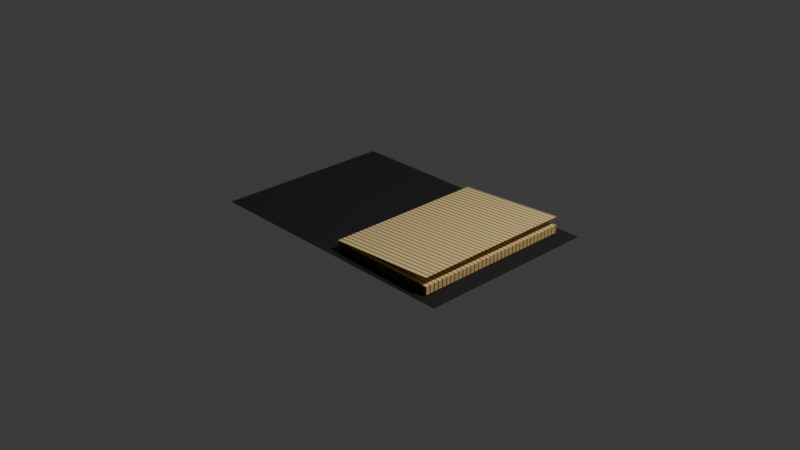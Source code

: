 # Source: 4_2_GeometryNodesPractice1_August30th2024_page_turn.blend  (saved by Blender 4.2.66; exported with 4.5.12 LTS)
import bpy
from mathutils import Matrix  # noqa: F401  (used for matrix-valued properties, if any)

bpy.ops.wm.read_factory_settings(use_empty=True)
scene = bpy.context.scene
scene.name = 'Scene'

# ---- collections
col_collection = bpy.data.collections.new('Collection'); scene.collection.children.link(col_collection)

# ---- materials (node trees are filled in below, after node groups)
mat_cover = bpy.data.materials.new('Cover')
mat_page_material = bpy.data.materials.new('Page Material')

# ---- node groups
ng_getgeometrywidthx = bpy.data.node_groups.new('GetGeometryWidthX', 'GeometryNodeTree')
_s = ng_getgeometrywidthx.interface.new_socket(name='Width', in_out='OUTPUT', socket_type='NodeSocketFloat')
_s = ng_getgeometrywidthx.interface.new_socket(name='Geometry', in_out='INPUT', socket_type='NodeSocketGeometry')
_s = ng_getgeometrywidthx.interface.new_socket(name='Output Scale', in_out='INPUT', socket_type='NodeSocketFloat')
_s.default_value = 1.0
_s.min_value = -1e+04
_s.max_value = 1e+04
_N = ng_getgeometrywidthx.nodes; _L = ng_getgeometrywidthx.links
n0 = _N.new('NodeGroupOutput'); n0.name = 'Group Output'; n0.location = (547, 20)
n1 = _N.new('NodeGroupInput'); n1.name = 'Group Input'; n1.location = (-372, 0)
n2 = _N.new('GeometryNodeAttributeStatistic'); n2.name = 'Attribute Statistic'; n2.location = (172, 170)
n3 = _N.new('GeometryNodeInputPosition'); n3.name = 'Position.001'; n3.location = (-172, -170)
n4 = _N.new('ShaderNodeSeparateXYZ'); n4.name = 'Separate XYZ'; n4.location = (-7, -100)
n5 = _N.new('ShaderNodeMath'); n5.name = 'Math'; n5.location = (367, 61)
n5.operation = 'MULTIPLY'
_L.new(n4.outputs[0], n2.inputs[2])
_L.new(n3.outputs[0], n4.inputs[0])
_L.new(n1.outputs[0], n2.inputs[0])
_L.new(n5.outputs[0], n0.inputs[0])
_L.new(n2.outputs[5], n5.inputs[0])
_L.new(n1.outputs[1], n5.inputs[1])
n0.is_active_output = True
ng_getgeometryheighty = bpy.data.node_groups.new('GetGeometryHeightY', 'GeometryNodeTree')
_s = ng_getgeometryheighty.interface.new_socket(name='Height', in_out='OUTPUT', socket_type='NodeSocketFloat')
_s = ng_getgeometryheighty.interface.new_socket(name='Geometry', in_out='INPUT', socket_type='NodeSocketGeometry')
_s = ng_getgeometryheighty.interface.new_socket(name='Output Scale', in_out='INPUT', socket_type='NodeSocketFloat')
_s.default_value = 1.0
_s.min_value = -1e+04
_s.max_value = 1e+04
_N = ng_getgeometryheighty.nodes; _L = ng_getgeometryheighty.links
n0 = _N.new('NodeGroupOutput'); n0.name = 'Group Output'; n0.location = (532, 0)
n1 = _N.new('NodeGroupInput'); n1.name = 'Group Input'; n1.location = (-372, 0)
n2 = _N.new('GeometryNodeAttributeStatistic'); n2.name = 'Attribute Statistic'; n2.location = (172, 170)
n3 = _N.new('GeometryNodeInputPosition'); n3.name = 'Position.001'; n3.location = (-172, -170)
n4 = _N.new('ShaderNodeSeparateXYZ'); n4.name = 'Separate XYZ'; n4.location = (-7, -100)
n5 = _N.new('ShaderNodeMath'); n5.name = 'Math'; n5.location = (352, 27)
n5.operation = 'MULTIPLY'
_L.new(n4.outputs[1], n2.inputs[2])
_L.new(n3.outputs[0], n4.inputs[0])
_L.new(n1.outputs[0], n2.inputs[0])
_L.new(n5.outputs[0], n0.inputs[0])
_L.new(n2.outputs[5], n5.inputs[0])
_L.new(n1.outputs[1], n5.inputs[1])
n0.is_active_output = True
ng_angletoradians = bpy.data.node_groups.new('AngleToRadians', 'GeometryNodeTree')
_s = ng_angletoradians.interface.new_socket(name='Radians', in_out='OUTPUT', socket_type='NodeSocketFloat')
_s = ng_angletoradians.interface.new_socket(name='Angle', in_out='INPUT', socket_type='NodeSocketFloat')
_s.default_value = 0.5
_s.min_value = -1e+04
_s.max_value = 1e+04
_N = ng_angletoradians.nodes; _L = ng_angletoradians.links
n0 = _N.new('NodeGroupOutput'); n0.name = 'Group Output'; n0.location = (271, 0)
n1 = _N.new('NodeGroupInput'); n1.name = 'Group Input'; n1.location = (-281, 0)
n2 = _N.new('ShaderNodeMath'); n2.name = 'Math.014'; n2.location = (-81, -20)
n2.operation = 'DIVIDE'
n2.inputs[1].default_value = 360.0
n3 = _N.new('ShaderNodeMath'); n3.name = 'Math.015'; n3.location = (81, 20)
n3.operation = 'MULTIPLY'
n3.inputs[1].default_value = 6.283
_L.new(n2.outputs[0], n3.inputs[0])
_L.new(n1.outputs[0], n2.inputs[0])
_L.new(n3.outputs[0], n0.inputs[0])
n0.is_active_output = True
ng_createstackwithattribute = bpy.data.node_groups.new('CreateStackWithAttribute', 'GeometryNodeTree')
_s = ng_createstackwithattribute.interface.new_socket(name='Geometry', in_out='OUTPUT', socket_type='NodeSocketGeometry')
_s = ng_createstackwithattribute.interface.new_socket(name='Line Geometry', in_out='INPUT', socket_type='NodeSocketGeometry')
_s = ng_createstackwithattribute.interface.new_socket(name='Page Geometry', in_out='INPUT', socket_type='NodeSocketGeometry')
_N = ng_createstackwithattribute.nodes; _L = ng_createstackwithattribute.links
n0 = _N.new('NodeGroupOutput'); n0.name = 'Group Output'; n0.location = (852, 0)
n1 = _N.new('NodeGroupInput'); n1.name = 'Group Input'; n1.location = (-862, 0)
n2 = _N.new('GeometryNodeStoreNamedAttribute'); n2.name = 'Store Named Attribute.001'; n2.location = (-92, 128)
n2.width = 211
n2.data_type = 'INT'
n2.inputs[2].default_value = '_element_index'
n3 = _N.new('GeometryNodeDuplicateElements'); n3.name = 'Duplicate Elements'; n3.location = (-293, 114)
n3.domain = 'FACE'
n4 = _N.new('GeometryNodeRepeatInput'); n4.name = 'Repeat Input'; n4.location = (-481, 301)
n4.inputs[2].default_value = 0
n5 = _N.new('GeometryNodeRepeatOutput'); n5.name = 'Repeat Output'; n5.location = (662, 336)
n5.repeat_items.clear()
_it = n5.repeat_items.new('GEOMETRY', 'Geometry')
_it = n5.repeat_items.new('INT', 'index')
n6 = _N.new('GeometryNodeJoinGeometry'); n6.name = 'Join Geometry.001'; n6.location = (440, 324)
n7 = _N.new('GeometryNodeAttributeDomainSize'); n7.name = 'Domain Size'; n7.location = (-661, 156)
n8 = _N.new('ShaderNodeMath'); n8.name = 'Math'; n8.location = (20, -80)
n8.inputs[1].default_value = 1.0
n9 = _N.new('GeometryNodeSampleIndex'); n9.name = 'Sample Index'; n9.location = (-193, -214)
n9.data_type = 'FLOAT_VECTOR'
n10 = _N.new('GeometryNodeInputPosition'); n10.name = 'Position'; n10.location = (-417, -336)
n11 = _N.new('GeometryNodeTransform'); n11.name = 'Transform Geometry.002'; n11.location = (192, 208)
n4.pair_with_output(n5)
_L.new(n4.outputs[2], n2.inputs[3])
_L.new(n6.outputs[0], n5.inputs[0])
_L.new(n2.outputs[0], n11.inputs[0])
_L.new(n4.outputs[1], n6.inputs[0])
_L.new(n3.outputs[0], n2.inputs[0])
_L.new(n7.outputs[0], n4.inputs[0])
_L.new(n4.outputs[2], n9.inputs[2])
_L.new(n4.outputs[2], n8.inputs[0])
_L.new(n11.outputs[0], n6.inputs[0])
_L.new(n8.outputs[0], n5.inputs[1])
_L.new(n10.outputs[0], n9.inputs[1])
_L.new(n9.outputs[0], n11.inputs[1])
_L.new(n1.outputs[0], n7.inputs[0])
_L.new(n1.outputs[0], n9.inputs[0])
_L.new(n1.outputs[1], n3.inputs[0])
_L.new(n5.outputs[0], n0.inputs[0])
n0.is_active_output = True
ng_separateandtransformelement = bpy.data.node_groups.new('SeparateAndTransformElement', 'GeometryNodeTree')
_s = ng_separateandtransformelement.interface.new_socket(name='Geometry', in_out='OUTPUT', socket_type='NodeSocketGeometry')
_s = ng_separateandtransformelement.interface.new_socket(name='Geometry', in_out='INPUT', socket_type='NodeSocketGeometry')
_s = ng_separateandtransformelement.interface.new_socket(name='element index', in_out='INPUT', socket_type='NodeSocketInt')
_s = ng_separateandtransformelement.interface.new_socket(name='Translation', in_out='INPUT', socket_type='NodeSocketVector')
_s.subtype = 'TRANSLATION'
_s = ng_separateandtransformelement.interface.new_socket(name='Rotation', in_out='INPUT', socket_type='NodeSocketRotation')
_s = ng_separateandtransformelement.interface.new_socket(name='Scale', in_out='INPUT', socket_type='NodeSocketVector')
_s.subtype = 'XYZ'
_s.default_value = (1.0, 1.0, 1.0)
_s = ng_separateandtransformelement.interface.new_socket(name='Center', in_out='INPUT', socket_type='NodeSocketVector')
_s.default_value = (0.0, 0.0, 0.06)
_N = ng_separateandtransformelement.nodes; _L = ng_separateandtransformelement.links
n0 = _N.new('NodeGroupOutput'); n0.name = 'Group Output'; n0.location = (996, 19)
n1 = _N.new('NodeGroupInput'); n1.name = 'Group Input'; n1.location = (-555, 0)
n2 = _N.new('GeometryNodeInputNamedAttribute'); n2.name = 'Named Attribute'; n2.location = (-355, -122)
n2.data_type = 'INT'
n2.inputs[0].default_value = '_element_index'
n3 = _N.new('FunctionNodeCompare'); n3.name = 'Compare.001'; n3.location = (-188, -50)
n3.operation = 'EQUAL'
n3.data_type = 'INT'
n4 = _N.new('GeometryNodeSeparateGeometry'); n4.name = 'Separate Geometry.001'; n4.location = (-7, 61)
n4.domain = 'EDGE'
n5 = _N.new('GeometryNodeTransform'); n5.name = 'Transform Geometry.002'; n5.location = (193, 107)
n6 = _N.new('GeometryNodeJoinGeometry'); n6.name = 'Join Geometry.001'; n6.location = (702, 15)
n7 = _N.new('GeometryNodeSetPosition'); n7.name = 'Set Position'; n7.location = (485, 156)
n8 = _N.new('GeometryNodeInputPosition'); n8.name = 'Position'; n8.location = (48, -194)
n9 = _N.new('ShaderNodeVectorRotate'); n9.name = 'Vector Rotate'; n9.location = (275, -132)
n9.rotation_type = 'Y_AXIS'
n9.inputs[2].default_value = (0.0, 1.0, 0.0)
n10 = _N.new('ShaderNodeSeparateXYZ'); n10.name = 'Separate XYZ'; n10.location = (-19, -293)
_L.new(n4.outputs[1], n6.inputs[0])
_L.new(n2.outputs[0], n3.inputs[2])
_L.new(n3.outputs[0], n4.inputs[1])
_L.new(n4.outputs[0], n5.inputs[0])
_L.new(n1.outputs[0], n4.inputs[0])
_L.new(n6.outputs[0], n0.inputs[0])
_L.new(n1.outputs[2], n5.inputs[1])
_L.new(n1.outputs[4], n5.inputs[3])
_L.new(n1.outputs[1], n3.inputs[3])
_L.new(n7.outputs[0], n6.inputs[0])
_L.new(n5.outputs[0], n7.inputs[0])
_L.new(n1.outputs[3], n10.inputs[0])
_L.new(n10.outputs[1], n9.inputs[3])
_L.new(n8.outputs[0], n9.inputs[0])
_L.new(n9.outputs[0], n7.inputs[2])
_L.new(n1.outputs[5], n9.inputs[1])
n0.is_active_output = True
ng_geometry_nodes = bpy.data.node_groups.new('Geometry Nodes', 'GeometryNodeTree')
_s = ng_geometry_nodes.interface.new_socket(name='Geometry', in_out='OUTPUT', socket_type='NodeSocketGeometry')
_s = ng_geometry_nodes.interface.new_socket(name='Geometry', in_out='INPUT', socket_type='NodeSocketGeometry')
_s = ng_geometry_nodes.interface.new_socket(name='Page Count', in_out='INPUT', socket_type='NodeSocketInt')
_s.default_value = 10
_s.min_value = 1
_s.max_value = 10000
_s = ng_geometry_nodes.interface.new_socket(name='Frames per page turn', in_out='INPUT', socket_type='NodeSocketInt')
_s.default_value = 250
ng_geometry_nodes.is_modifier = True
_N = ng_geometry_nodes.nodes; _L = ng_geometry_nodes.links
n0 = _N.new('NodeGroupInput'); n0.name = 'Group Input'; n0.location = (1601, -129)
n1 = _N.new('NodeGroupOutput'); n1.name = 'Group Output'; n1.location = (2108, -231)
n2 = _N.new('GeometryNodeMeshGrid'); n2.name = 'Grid'; n2.location = (30, -313)
n2.inputs[2].default_value = 2
n2.inputs[3].default_value = 2
n3 = _N.new('GeometryNodeSimulationInput'); n3.name = 'Simulation Input'; n3.location = (-93, -389)
n4 = _N.new('GeometryNodeSimulationOutput'); n4.name = 'Simulation Output'; n4.location = (1568, -311)
n4.state_items.clear()
_it = n4.state_items.new('GEOMETRY', 'Geometry')
_it = n4.state_items.new('INT', 'page')
n5 = _N.new('GeometryNodeTransform'); n5.name = 'Transform Geometry'; n5.location = (30, -69)
n5.inputs[1].default_value = (0.7, 0.0, 0.01)
n6 = _N.new('GeometryNodeJoinGeometry'); n6.name = 'Join Geometry'; n6.location = (1878, -261)
n7 = _N.new('GeometryNodeMeshLine'); n7.name = 'Mesh Line'; n7.location = (33, -40)
n7.inputs[3].default_value = (0.0, 0.0, 0.01)
n8 = _N.new('NodeGroupInput'); n8.name = 'Group Input.001'; n8.location = (-2469, -195)
n9 = _N.new('GeometryNodeGroup'); n9.name = 'Group'; n9.location = (30, -40)
n9.width = 233
n9.node_tree = ng_getgeometrywidthx
n9.inputs[1].default_value = 0.4
n10 = _N.new('GeometryNodeGroup'); n10.name = 'Group.001'; n10.location = (33, -178)
n10.width = 220
n10.node_tree = ng_getgeometryheighty
n10.inputs[1].default_value = 0.9
n11 = _N.new('GeometryNodeSetMaterial'); n11.name = 'Set Material'; n11.location = (208, -40)
n11.inputs[2].default_value = mat_page_material
n12 = _N.new('NodeFrame'); n12.name = 'Frame.001'; n12.location = (-2202, -84)
n12.label = 'Get width and height of original mesh (x and y ranges)'
n12.width = 293
n13 = _N.new('GeometryNodeInputSceneTime'); n13.name = 'Scene Time.001'; n13.location = (45, -40)
n14 = _N.new('ShaderNodeMath'); n14.name = 'Math.006'; n14.location = (159, -651)
n14.operation = 'MULTIPLY'
n15 = _N.new('ShaderNodeMath'); n15.name = 'Math.007'; n15.location = (30, -66)
n15.operation = 'COMPARE'
n15.inputs[1].default_value = 0.0
n15.inputs[2].default_value = 0.1
n16 = _N.new('ShaderNodeMath'); n16.name = 'Math.009'; n16.location = (220, -72)
n16.operation = 'FLOORED_MODULO'
n17 = _N.new('ShaderNodeMath'); n17.name = 'Math.010'; n17.location = (30, -40)
n17.operation = 'SUBTRACT'
n17.inputs[1].default_value = 1.0
n18 = _N.new('GeometryNodeIndexSwitch'); n18.name = 'Index Switch'; n18.location = (257, -40)
n18.data_type = 'INT'
n19 = _N.new('ShaderNodeMath'); n19.name = 'Math.011'; n19.location = (264, -40)
n19.operation = 'SUBTRACT'
n19.inputs[1].default_value = 1.0
n20 = _N.new('NodeGroupInput'); n20.name = 'Group Input.002'; n20.location = (30, -129)
n21 = _N.new('ShaderNodeValue'); n21.name = 'Value.001'; n21.location = (30, -40)
n21.label = 'Total Page Turn Rotation Angle'
n21.width = 209
n21.outputs[0].default_value = -180.0
n22 = _N.new('ShaderNodeMath'); n22.name = 'Math.012'; n22.location = (293, -65)
n22.operation = 'DIVIDE'
n23 = _N.new('ShaderNodeCombineXYZ'); n23.name = 'Combine XYZ.002'; n23.location = (612, -257)
n24 = _N.new('NodeFrame'); n24.name = 'Frame.002'; n24.location = (-378, -965)
n24.label = 'rotation angle per frame'
n24.width = 463
n25 = _N.new('NodeFrame'); n25.name = 'Frame.003'; n25.location = (-608, -391)
n25.label = 'start with top page, total pages -1 (z 0 to 1 for line)'
n25.width = 434
n26 = _N.new('NodeGroupInput'); n26.name = 'Group Input.003'; n26.location = (30, -85)
n27 = _N.new('NodeFrame'); n27.name = 'Frame.004'; n27.location = (582, -502)
n27.label = 'change page to rotate after reaches max angle'
n27.width = 427
n28 = _N.new('NodeFrame'); n28.name = 'Frame.005'; n28.location = (571, -776)
n28.label = 'Page to rotate decremented, 10,9,8,7...'
n28.width = 200
n29 = _N.new('NodeFrame'); n29.name = 'Frame.006'; n29.location = (784, 131)
n29.label = 'select and rotate based upon page equals instance index'
n29.width = 331
n30 = _N.new('NodeFrame'); n30.name = 'Frame.007'; n30.location = (-1077, -52)
n30.label = 'initial offset and set page material'
n30.width = 378
n31 = _N.new('NodeFrame'); n31.name = 'Frame.008'; n31.location = (-364, -642)
n31.label = 'frame offset ratio'
n31.width = 390
n32 = _N.new('NodeGroupInput'); n32.name = 'Group Input.004'; n32.location = (41, -143)
n33 = _N.new('GeometryNodeGroup'); n33.name = 'Group.002'; n33.location = (407, -315)
n33.node_tree = ng_angletoradians
n34 = _N.new('GeometryNodeGroup'); n34.name = 'Group.003'; n34.location = (278, -154)
n34.width = 274
n34.node_tree = ng_createstackwithattribute
n35 = _N.new('NodeFrame'); n35.name = 'Frame'; n35.location = (-1768, -12)
n35.label = 'generate stack of pages with _element_index (page) attribute'
n35.width = 582
n36 = _N.new('GeometryNodeGroup'); n36.name = 'Group.004'; n36.location = (30, -40)
n36.width = 271
n36.node_tree = ng_separateandtransformelement
n36.inputs[2].default_value = (0.0, 0.0, 0.0)
n36.inputs[4].default_value = (1.0, 1.0, 1.0)
n36.inputs[5].default_value = (0.0, 0.0, 0.06)
n37 = _N.new('GeometryNodeStoreNamedAttribute'); n37.name = 'Store Named Attribute'; n37.location = (1128, -49)
n37.inputs[2].default_value = '_rotat'
n38 = _N.new('GeometryNodeStoreNamedAttribute'); n38.name = 'Store Named Attribute.001'; n38.location = (1351, -104)
n38.inputs[2].default_value = '_seleced_page'
n3.pair_with_output(n4)
n2.parent = n35
n5.parent = n30
n7.parent = n35
n9.parent = n12
n10.parent = n12
n11.parent = n30
n13.parent = n31
n15.parent = n27
n16.parent = n31
n17.parent = n28
n18.parent = n27
n19.parent = n25
n20.parent = n31
n21.parent = n24
n22.parent = n24
n26.parent = n25
n32.parent = n24
n34.parent = n35
n36.parent = n29
_L.new(n8.outputs[0], n9.inputs[0])
_L.new(n8.outputs[0], n10.inputs[0])
_L.new(n9.outputs[0], n2.inputs[0])
_L.new(n10.outputs[0], n2.inputs[1])
_L.new(n5.outputs[0], n11.inputs[0])
_L.new(n13.outputs[1], n16.inputs[0])
_L.new(n3.outputs[2], n18.inputs[1])
_L.new(n3.outputs[2], n17.inputs[0])
_L.new(n17.outputs[0], n18.inputs[2])
_L.new(n15.outputs[0], n18.inputs[0])
_L.new(n18.outputs[0], n4.inputs[2])
_L.new(n8.outputs[1], n7.inputs[0])
_L.new(n19.outputs[0], n3.inputs[1])
_L.new(n22.outputs[0], n14.inputs[1])
_L.new(n33.outputs[0], n23.inputs[1])
_L.new(n21.outputs[0], n22.inputs[0])
_L.new(n26.outputs[1], n19.inputs[0])
_L.new(n20.outputs[2], n16.inputs[1])
_L.new(n32.outputs[2], n22.inputs[1])
_L.new(n0.outputs[0], n6.inputs[0])
_L.new(n16.outputs[0], n14.inputs[0])
_L.new(n22.outputs[0], n33.inputs[0])
_L.new(n4.outputs[0], n6.inputs[0])
_L.new(n7.outputs[0], n34.inputs[0])
_L.new(n2.outputs[0], n34.inputs[1])
_L.new(n34.outputs[0], n5.inputs[0])
_L.new(n6.outputs[0], n1.inputs[0])
_L.new(n11.outputs[0], n3.inputs[0])
_L.new(n3.outputs[2], n36.inputs[1])
_L.new(n3.outputs[1], n36.inputs[0])
_L.new(n23.outputs[0], n36.inputs[3])
_L.new(n38.outputs[0], n4.inputs[1])
_L.new(n36.outputs[0], n37.inputs[0])
_L.new(n14.outputs[0], n37.inputs[3])
_L.new(n37.outputs[0], n38.inputs[0])
_L.new(n18.outputs[0], n38.inputs[3])
_L.new(n16.outputs[0], n15.inputs[0])
n1.is_active_output = True

# ---- material node trees
mat_cover.use_nodes = True; mat_cover.node_tree.nodes.clear()
_N = mat_cover.node_tree.nodes; _L = mat_cover.node_tree.links
n0 = _N.new('ShaderNodeBsdfPrincipled'); n0.name = 'Principled BSDF'; n0.location = (10, 300)
n0.inputs[0].default_value = (0.01843, 0.01843, 0.01843, 1.0)
n1 = _N.new('ShaderNodeOutputMaterial'); n1.name = 'Material Output'; n1.location = (300, 300)
_L.new(n0.outputs[0], n1.inputs[0])
n1.is_active_output = True
mat_page_material.use_nodes = True; mat_page_material.node_tree.nodes.clear()
_N = mat_page_material.node_tree.nodes; _L = mat_page_material.node_tree.links
n0 = _N.new('ShaderNodeBsdfPrincipled'); n0.name = 'Principled BSDF'; n0.location = (-58, 288)
n1 = _N.new('ShaderNodeOutputMaterial'); n1.name = 'Material Output'; n1.location = (447, 315)
n2 = _N.new('ShaderNodeTexWave'); n2.name = 'Wave Texture'; n2.location = (-614, 109)
n2.bands_direction = 'Y'
n2.inputs[1].default_value = 12.0
n3 = _N.new('ShaderNodeValToRGB'); n3.name = 'Color Ramp'; n3.location = (-398, 287)
while len(n3.color_ramp.elements) > 1: n3.color_ramp.elements.remove(n3.color_ramp.elements[-1])
n3.color_ramp.elements[0].position = 0.0; n3.color_ramp.elements[0].color = (0.0, 0.0, 0.0, 1.0)
_e = n3.color_ramp.elements.new(0.2109); _e.color = (1.0, 0.7402, 0.339, 1.0)
_L.new(n0.outputs[0], n1.inputs[0])
_L.new(n2.outputs[1], n3.inputs[0])
_L.new(n3.outputs[0], n0.inputs[0])
n1.is_active_output = True

# ---- world
world_world = bpy.data.worlds.new('World'); scene.world = world_world
world_world.use_nodes = True; world_world.node_tree.nodes.clear()
_N = world_world.node_tree.nodes; _L = world_world.node_tree.links
n0 = _N.new('ShaderNodeOutputWorld'); n0.name = 'World Output'; n0.location = (300, 300)
n1 = _N.new('ShaderNodeBackground'); n1.name = 'Background'; n1.location = (10, 300)
n1.inputs[0].default_value = (0.05088, 0.05088, 0.05088, 1.0)
_L.new(n1.outputs[0], n0.inputs[0])
n0.is_active_output = True
world_world.color = (0.05088, 0.05088, 0.05088)
world_world.sun_shadow_jitter_overblur = 0.0

# ---- cameras
cam_camera = bpy.data.cameras.new('Camera')
cam_camera.clip_end = 100.0
cam_camera.ortho_scale = 7.314

# ---- lights
light_light = bpy.data.lights.new('Light', 'POINT')
light_light.energy = 1000.0
light_light.shadow_soft_size = 0.1

# ---- meshes
me_plane = bpy.data.meshes.new('Plane')
me_plane.from_pydata([(-1.5, -1.0, 0.0), (1.5, -1.0, 0.0), (-1.5, 1.0, 0.0), (1.5, 1.0, 0.0)], [], [(0, 1, 3, 2)])
_uv = me_plane.uv_layers.new(name='UVMap')
_uv.uv.foreach_set('vector', [0.0, 0.0, 1.0, 0.0, 1.0, 1.0, 0.0, 1.0])
me_plane.materials.append(mat_cover)
me_plane.materials.append(mat_page_material)
me_plane.update()

# ---- objects
ob_light = bpy.data.objects.new('Light', light_light)
ob_camera_lifeisvaluable = bpy.data.objects.new('Camera_LifeIsValuable', cam_camera)
ob_plane = bpy.data.objects.new('Plane', me_plane)

# ---- transforms, parenting, visibility, modifiers, constraints
ob_light.location = (4.076, 1.005, 5.904)
ob_light.rotation_euler = (0.6503, 0.05522, 1.866)
ob_light.lock_rotations_4d = False
ob_light.empty_display_type = 'ARROWS'
ob_light.color = (0.0, 0.0, 0.0, 0.0)
ob_light.lineart.crease_threshold = 0.0
ob_camera_lifeisvaluable.location = (7.359, -6.926, 4.958)
ob_camera_lifeisvaluable.rotation_euler = (1.109, 0.0, 0.8149)
ob_camera_lifeisvaluable.lock_rotations_4d = False
ob_camera_lifeisvaluable.empty_display_type = 'ARROWS'
ob_camera_lifeisvaluable.color = (0.0, 0.0, 0.0, 0.0)
ob_camera_lifeisvaluable.display_type = 'WIRE'
ob_camera_lifeisvaluable.lineart.crease_threshold = 0.0
ob_plane.location = (0.0, 0.0, 0.0)
_m = ob_plane.modifiers.new('GeometryNodes', 'NODES')
_m.node_group = ng_geometry_nodes
_gi = [s.identifier for s in ng_geometry_nodes.interface.items_tree if s.item_type == 'SOCKET' and s.in_out == 'INPUT']
_m[_gi[2]] = 50  # Frames per page turn

# ---- collection membership
col_collection.objects.link(ob_light)
col_collection.objects.link(ob_camera_lifeisvaluable)
col_collection.objects.link(ob_plane)

# ---- scene / render settings (as saved in the file)
scene.camera = ob_camera_lifeisvaluable
scene.frame_start = 1; scene.frame_end = 1000; scene.frame_set(1)
scene.render.engine = 'BLENDER_EEVEE_NEXT'
scene.render.image_settings.file_format = 'FFMPEG'
scene.render.image_settings.color_mode = 'RGB'
bpy.context.view_layer.update()
